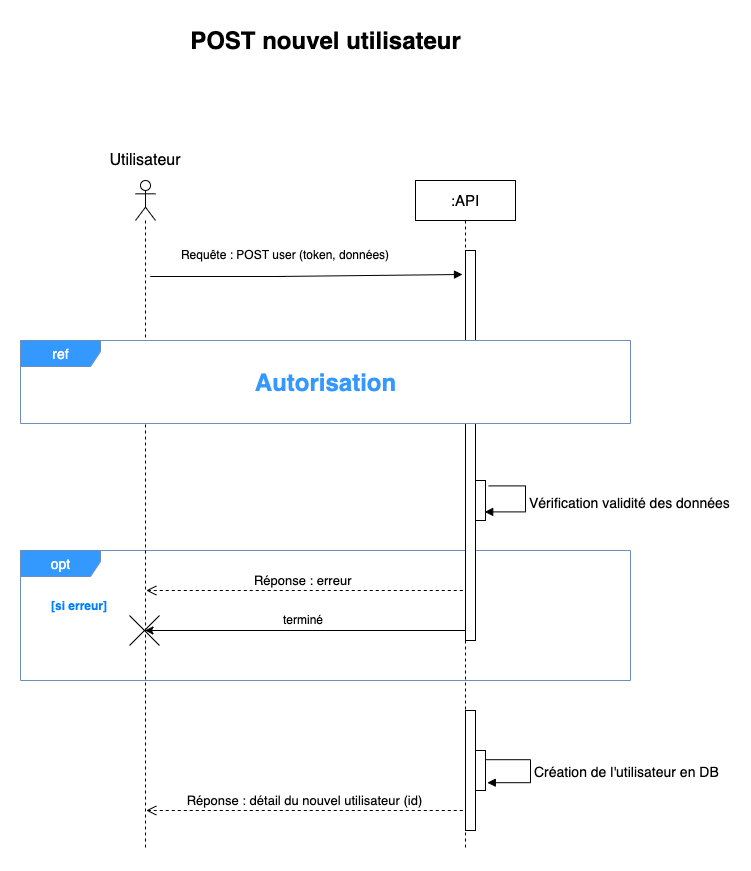

The diagram above was exported from draw.io. Its source (the exported page's mxGraphModel, read from the mxfile embedded in the PNG):
<mxGraphModel dx="2125" dy="691" grid="1" gridSize="10" guides="1" tooltips="1" connect="1" arrows="1" fold="1" page="1" pageScale="1" pageWidth="827" pageHeight="1169" math="0" shadow="0">
  <root>
    <mxCell id="0" />
    <mxCell id="1" parent="0" />
    <mxCell id="HRK9hxXeRfaYgvmZ-BWo-13" value="&lt;font color=&quot;#ffffff&quot;&gt;opt&lt;/font&gt;" style="shape=umlFrame;tabWidth=110;tabHeight=30;tabPosition=left;html=1;boundedLbl=1;labelInHeader=1;width=80;height=26;recursiveResize=0;fontSize=14;fillColor=#3399FF;strokeColor=#6c8ebf;shadow=0;sketch=0;swimlaneFillColor=none;" vertex="1" parent="1">
      <mxGeometry x="-55" y="570" width="610" height="130" as="geometry" />
    </mxCell>
    <mxCell id="HRK9hxXeRfaYgvmZ-BWo-1" value="" style="shape=umlLifeline;participant=umlActor;perimeter=lifelinePerimeter;whiteSpace=wrap;html=1;container=1;collapsible=0;recursiveResize=0;verticalAlign=top;spacingTop=36;outlineConnect=0;" vertex="1" parent="1">
      <mxGeometry x="60" y="200" width="20" height="670" as="geometry" />
    </mxCell>
    <mxCell id="HRK9hxXeRfaYgvmZ-BWo-2" value="&lt;font style=&quot;font-size: 16px&quot;&gt;Utilisateur&lt;/font&gt;" style="text;html=1;strokeColor=none;fillColor=none;align=center;verticalAlign=middle;whiteSpace=wrap;rounded=0;" vertex="1" parent="1">
      <mxGeometry y="170" width="140" height="20" as="geometry" />
    </mxCell>
    <mxCell id="HRK9hxXeRfaYgvmZ-BWo-3" value="&lt;font style=&quot;font-size: 15px&quot;&gt;:API&lt;/font&gt;" style="shape=umlLifeline;perimeter=lifelinePerimeter;whiteSpace=wrap;html=1;container=1;collapsible=0;recursiveResize=0;outlineConnect=0;" vertex="1" parent="1">
      <mxGeometry x="340" y="200" width="100" height="670" as="geometry" />
    </mxCell>
    <mxCell id="HRK9hxXeRfaYgvmZ-BWo-4" value="" style="html=1;points=[];perimeter=orthogonalPerimeter;" vertex="1" parent="HRK9hxXeRfaYgvmZ-BWo-3">
      <mxGeometry x="50" y="70" width="10" height="390" as="geometry" />
    </mxCell>
    <mxCell id="HRK9hxXeRfaYgvmZ-BWo-5" value="" style="html=1;points=[];perimeter=orthogonalPerimeter;fontSize=17;" vertex="1" parent="HRK9hxXeRfaYgvmZ-BWo-3">
      <mxGeometry x="60" y="300" width="10" height="40" as="geometry" />
    </mxCell>
    <mxCell id="HRK9hxXeRfaYgvmZ-BWo-6" value="&lt;font style=&quot;font-size: 14px&quot;&gt;Vérification validité des données&lt;/font&gt;" style="edgeStyle=orthogonalEdgeStyle;html=1;align=left;spacingLeft=2;endArrow=block;rounded=0;entryX=0.92;entryY=0.785;fontSize=17;exitX=1.32;exitY=0.135;exitDx=0;exitDy=0;exitPerimeter=0;entryDx=0;entryDy=0;entryPerimeter=0;" edge="1" parent="HRK9hxXeRfaYgvmZ-BWo-3">
      <mxGeometry relative="1" as="geometry">
        <mxPoint x="73.19999999999982" y="305.4000000000001" as="sourcePoint" />
        <Array as="points">
          <mxPoint x="110" y="305" />
          <mxPoint x="110" y="331" />
        </Array>
        <mxPoint x="69.19999999999982" y="331.4000000000001" as="targetPoint" />
      </mxGeometry>
    </mxCell>
    <mxCell id="HRK9hxXeRfaYgvmZ-BWo-21" value="" style="html=1;points=[];perimeter=orthogonalPerimeter;fontSize=17;" vertex="1" parent="HRK9hxXeRfaYgvmZ-BWo-3">
      <mxGeometry x="50" y="530" width="10" height="120" as="geometry" />
    </mxCell>
    <mxCell id="HRK9hxXeRfaYgvmZ-BWo-22" value="" style="html=1;points=[];perimeter=orthogonalPerimeter;fontSize=17;" vertex="1" parent="HRK9hxXeRfaYgvmZ-BWo-3">
      <mxGeometry x="60" y="570" width="10" height="40" as="geometry" />
    </mxCell>
    <mxCell id="HRK9hxXeRfaYgvmZ-BWo-23" value="&lt;font style=&quot;font-size: 14px&quot;&gt;Création de l'utilisateur en DB&lt;/font&gt;" style="edgeStyle=orthogonalEdgeStyle;html=1;align=left;spacingLeft=2;endArrow=block;rounded=0;entryX=1.18;entryY=0.805;fontSize=17;exitX=0.98;exitY=0.23;exitDx=0;exitDy=0;exitPerimeter=0;entryDx=0;entryDy=0;entryPerimeter=0;" edge="1" parent="HRK9hxXeRfaYgvmZ-BWo-3">
      <mxGeometry relative="1" as="geometry">
        <mxPoint x="69.80000000000018" y="579.2" as="sourcePoint" />
        <Array as="points">
          <mxPoint x="115" y="579" />
          <mxPoint x="115" y="602" />
        </Array>
        <mxPoint x="71.80000000000018" y="602.2" as="targetPoint" />
      </mxGeometry>
    </mxCell>
    <mxCell id="HRK9hxXeRfaYgvmZ-BWo-7" value="" style="html=1;verticalAlign=bottom;endArrow=block;entryX=-0.3;entryY=0.042;entryDx=0;entryDy=0;entryPerimeter=0;" edge="1" parent="1">
      <mxGeometry x="0.2889" y="90" width="80" relative="1" as="geometry">
        <mxPoint x="210" y="296" as="sourcePoint" />
        <mxPoint x="387" y="293.98" as="targetPoint" />
        <Array as="points">
          <mxPoint x="70" y="296" />
          <mxPoint x="201" y="296" />
        </Array>
        <mxPoint as="offset" />
      </mxGeometry>
    </mxCell>
    <mxCell id="HRK9hxXeRfaYgvmZ-BWo-8" value="&lt;font style=&quot;font-size: 13px&quot;&gt;Réponse : détail du nouvel utilisateur (id)&lt;/font&gt;" style="html=1;verticalAlign=bottom;endArrow=open;dashed=1;endSize=8;exitX=-0.4;exitY=0.558;exitDx=0;exitDy=0;exitPerimeter=0;" edge="1" parent="1">
      <mxGeometry relative="1" as="geometry">
        <mxPoint x="387.25" y="830" as="sourcePoint" />
        <mxPoint x="70.75" y="830" as="targetPoint" />
      </mxGeometry>
    </mxCell>
    <mxCell id="HRK9hxXeRfaYgvmZ-BWo-9" value="POST nouvel utilisateur" style="text;strokeColor=none;fillColor=none;html=1;fontSize=24;fontStyle=1;verticalAlign=middle;align=center;" vertex="1" parent="1">
      <mxGeometry x="200" y="40" width="100" height="40" as="geometry" />
    </mxCell>
    <mxCell id="HRK9hxXeRfaYgvmZ-BWo-10" value="Requête : POST user (token, données)" style="text;strokeColor=none;fillColor=none;align=center;verticalAlign=middle;spacingLeft=4;spacingRight=4;overflow=hidden;points=[[0,0.5],[1,0.5]];portConstraint=eastwest;rotatable=0;" vertex="1" parent="1">
      <mxGeometry x="100" y="259" width="220" height="30" as="geometry" />
    </mxCell>
    <mxCell id="HRK9hxXeRfaYgvmZ-BWo-11" value="&lt;font color=&quot;#ffffff&quot;&gt;ref&lt;/font&gt;" style="shape=umlFrame;tabWidth=110;tabHeight=30;tabPosition=left;html=1;boundedLbl=1;labelInHeader=1;width=80;height=26;recursiveResize=0;fontSize=14;fillColor=#3399FF;strokeColor=#6c8ebf;shadow=0;sketch=0;swimlaneFillColor=#ffffff;" vertex="1" parent="1">
      <mxGeometry x="-55" y="360" width="610" height="83" as="geometry" />
    </mxCell>
    <mxCell id="HRK9hxXeRfaYgvmZ-BWo-12" value="Autorisation" style="text;strokeColor=none;fillColor=none;html=1;fontSize=24;fontStyle=1;verticalAlign=middle;align=center;shadow=0;sketch=0;fontColor=#3399FF;" vertex="1" parent="1">
      <mxGeometry x="200" y="381.5" width="100" height="40" as="geometry" />
    </mxCell>
    <mxCell id="HRK9hxXeRfaYgvmZ-BWo-14" value="&lt;font style=&quot;font-size: 13px&quot;&gt;Réponse : erreur&amp;nbsp;&lt;/font&gt;" style="html=1;verticalAlign=bottom;endArrow=open;dashed=1;endSize=8;exitX=-0.4;exitY=0.558;exitDx=0;exitDy=0;exitPerimeter=0;" edge="1" parent="1">
      <mxGeometry relative="1" as="geometry">
        <mxPoint x="387.25" y="610" as="sourcePoint" />
        <mxPoint x="70.75" y="610" as="targetPoint" />
      </mxGeometry>
    </mxCell>
    <mxCell id="HRK9hxXeRfaYgvmZ-BWo-15" value="" style="endArrow=classic;html=1;rounded=0;" edge="1" parent="1">
      <mxGeometry width="50" height="50" relative="1" as="geometry">
        <mxPoint x="389.5" y="650" as="sourcePoint" />
        <mxPoint x="69.5" y="650" as="targetPoint" />
      </mxGeometry>
    </mxCell>
    <mxCell id="HRK9hxXeRfaYgvmZ-BWo-16" value="terminé" style="text;strokeColor=none;fillColor=none;align=left;verticalAlign=middle;spacingLeft=4;spacingRight=4;overflow=hidden;points=[[0,0.5],[1,0.5]];portConstraint=eastwest;rotatable=0;" vertex="1" parent="1">
      <mxGeometry x="202" y="624" width="80" height="30" as="geometry" />
    </mxCell>
    <mxCell id="HRK9hxXeRfaYgvmZ-BWo-17" value="[si erreur]" style="text;strokeColor=none;fillColor=none;align=left;verticalAlign=middle;spacingLeft=4;spacingRight=4;overflow=hidden;points=[[0,0.5],[1,0.5]];portConstraint=eastwest;rotatable=0;fontColor=#007FFF;fontStyle=1" vertex="1" parent="1">
      <mxGeometry x="-30" y="610" width="80" height="30" as="geometry" />
    </mxCell>
    <mxCell id="HRK9hxXeRfaYgvmZ-BWo-18" value="" style="shape=umlDestroy;fontColor=#007FFF;" vertex="1" parent="1">
      <mxGeometry x="54" y="635" width="30" height="30" as="geometry" />
    </mxCell>
  </root>
</mxGraphModel>